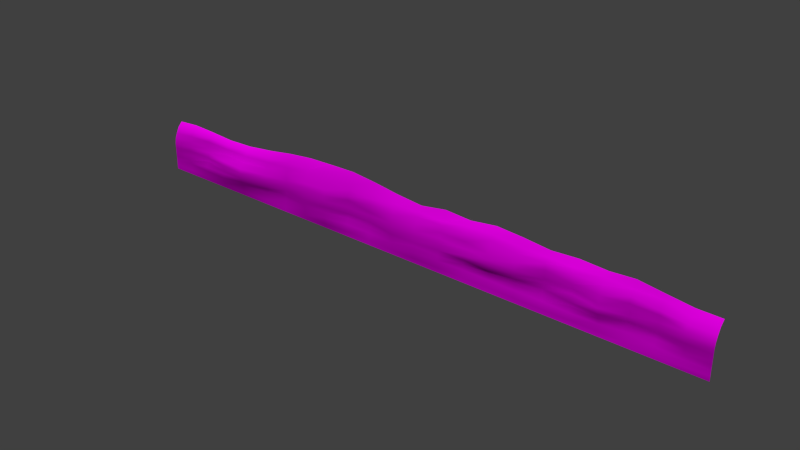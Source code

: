 # Source: architecture_divider_lower_earth_2.blend  (saved by Blender 2.70.0; exported with 4.5.12 LTS)
import bpy
from mathutils import Matrix  # noqa: F401  (used for matrix-valued properties, if any)

bpy.ops.wm.read_factory_settings(use_empty=True)
scene = bpy.context.scene
scene.name = 'Scene'

# ---- collections
col_collection_1 = bpy.data.collections.new('Collection 1'); scene.collection.children.link(col_collection_1)

# ---- images (referenced by path relative to the original .blend; pixels are not part of the script)
import os
ASSET_DIR = os.environ.get("B2B_ASSET_DIR", "")  # directory of the original .blend (textures are referenced by path, not embedded)
HERE = os.path.dirname(os.path.abspath(__file__))  # packed textures are extracted next to this script under _unpacked/

def load_image(name, relpath, width, height, colorspace="sRGB"):
    """Load a texture the original file referenced (path relative to the .blend, or extracted next to this script)."""
    p = next((c for c in (os.path.join(HERE, relpath), os.path.join(ASSET_DIR, relpath)) if relpath and os.path.exists(c)), "")
    if p:
        img = bpy.data.images.load(p, check_existing=True)
        img.name = name
    else:  # same state as the original file: an image datablock whose file is absent (Cycles renders it pink)
        img = bpy.data.images.new(name, width, height)
        img.source = "FILE"
        img.filepath = "//" + (relpath or name)
    img.colorspace_settings.name = colorspace
    return img
img_divider_stone_1_normal_jpg = load_image('divider_stone_1_normal.jpg', 'Texturen/divider_stone_1_normal.jpg', 1024, 1024, 'sRGB')
img_divider_stone_1_diffuse_jpg = load_image('divider_stone_1_diffuse.jpg', 'Texturen/divider_stone_1_diffuse.jpg', 1024, 1024, 'sRGB')

# ---- materials (node trees are filled in below, after node groups)
mat_architecture_divider_lower_earth_2_stone_1 = bpy.data.materials.new('architecture_divider_lower_earth_2_stone_1')
mat_architecture_divider_lower_earth_2_stone_1.alpha_threshold = 0.0
mat_architecture_divider_lower_earth_2_stone_1.roughness = 0.5
mat_architecture_divider_lower_earth_2_stone_1.line_color = (0.0, 0.0, 0.0, 1.0)

# ---- material node trees
mat_architecture_divider_lower_earth_2_stone_1.use_nodes = True; mat_architecture_divider_lower_earth_2_stone_1.node_tree.nodes.clear()
_N = mat_architecture_divider_lower_earth_2_stone_1.node_tree.nodes; _L = mat_architecture_divider_lower_earth_2_stone_1.node_tree.links
n0 = _N.new('ShaderNodeOutputMaterial'); n0.name = 'Material Output'; n0.location = (300, 300)
n1 = _N.new('ShaderNodeBsdfDiffuse'); n1.name = 'Diffuse BSDF'; n1.location = (10, 300)
n2 = _N.new('ShaderNodeTexCoord'); n2.name = 'Texture Coordinate'; n2.location = (-830, 308)
n3 = _N.new('ShaderNodeTexImage'); n3.name = 'Image Texture.001'; n3.location = (-574, 66)
n3.width = 140
n3.image = img_divider_stone_1_normal_jpg
n4 = _N.new('ShaderNodeNormalMap'); n4.name = 'Normal Map'; n4.location = (-332, 70)
n5 = _N.new('ShaderNodeTexImage'); n5.name = 'Image Texture'; n5.location = (-560, 285)
n5.width = 140
n5.image = img_divider_stone_1_diffuse_jpg
_L.new(n1.outputs[0], n0.inputs[0])
_L.new(n2.outputs[2], n5.inputs[0])
_L.new(n2.outputs[2], n3.inputs[0])
_L.new(n5.outputs[0], n1.inputs[0])
_L.new(n4.outputs[0], n1.inputs[2])
_L.new(n3.outputs[0], n4.inputs[1])
n0.is_active_output = True

# ---- world
world_world = bpy.data.worlds.new('World'); scene.world = world_world
world_world.color = (0.05088, 0.05088, 0.05088)
world_world.use_sun_shadow = False
world_world.sun_shadow_jitter_overblur = 0.0
world_world.cycles.sampling_method = 'MANUAL'
world_world.cycles.sample_map_resolution = 256

# ---- meshes
me_plane_004 = bpy.data.meshes.new('Plane.004')
me_plane_004.from_pydata([(-31.5, -0.2875, -2.229), (31.5, -0.2875, -2.229), (-31.5, 0.8125, 1.971), (31.5, 0.8125, 1.971), (-31.5, -0.2875, -0.2288), (21.39, -0.2782, -2.011), (31.5, -0.2875, -0.2288), (21.39, 0.8125, 2.504), (21.39, -0.5541, 0.04824), (-31.5, -0.2875, -1.229), (26.51, -0.1804, -2.063), (31.5, 0.01249, 0.8712), (-26.42, 0.8125, 2.039), (-31.5, 0.01249, 0.8712), (-26.52, -0.2919, -2.132), (31.5, -0.2875, -1.229), (26.53, 0.8125, 2.316), (21.37, 0.1231, 1.45), (21.39, -0.5792, -0.9338), (-26.42, -0.01238, -0.05209), (26.53, 0.03851, 0.02662), (26.51, 0.06112, 1.117), (-26.55, 0.1676, 1.118), (-26.42, -0.1032, -1.04), (26.53, 0.09125, -0.9901), (-31.5, -0.2875, -1.729), (28.96, -0.1332, -2.326), (31.5, 0.3125, 1.471), (-29.04, 0.8125, 2.148), (-31.5, 0.3125, 1.471), (-29.1, -0.2063, -2.064), (31.5, -0.2875, -1.729), (29.09, 0.8125, 1.996), (21.39, 0.3533, 2.086), (21.39, -0.2893, -1.496), (-29.04, -0.2875, -0.01099), (23.9, 0.192, 0.1459), (-31.5, -0.2875, -0.7288), (23.81, -0.06128, -1.917), (31.5, -0.1875, 0.3712), (-23.69, 0.8152, 1.86), (-31.5, -0.1875, 0.3712), (-23.63, -0.6229, -1.962), (31.5, -0.2875, -0.7288), (23.9, 0.8125, 2.672), (21.39, -0.397, 0.7338), (21.39, -0.6156, -0.3462), (-23.69, -0.4542, -0.1045), (28.93, -0.2884, -0.1578), (26.53, 0.5445, 1.871), (26.59, 0.1049, 0.6616), (23.95, 0.08025, 1.409), (29.01, 0.002228, 0.8523), (-26.13, 0.2822, 1.574), (-26.42, 0.01602, 0.453), (-29.04, -0.02442, 1.114), (-23.53, 0.1145, 1.071), (-26.42, -0.2242, -0.5124), (-26.38, -0.4934, -1.513), (-29.07, -0.2779, -1.026), (-23.53, -0.5416, -1.165), (26.53, -0.1276, -0.4971), (26.53, -0.02229, -1.506), (23.9, 0.02613, -0.9736), (29.09, -0.2042, -1.229), (29.09, 0.3348, 1.359), (-23.58, 0.2712, 1.438), (-23.59, -0.5452, -0.5286), (29.09, -0.2602, -0.7288), (23.9, 0.4731, 1.818), (23.9, 0.03977, 0.7543), (28.95, -0.2864, 0.3664), (-28.9, 0.1207, 1.628), (-29.04, -0.1162, 0.5399), (-23.69, 0.03844, 0.4386), (-29.04, -0.2819, -0.5108), (-29.17, -0.256, -1.593), (-23.69, -0.4822, -1.556), (23.9, 0.07069, -0.4826), (23.9, 0.04745, -1.476), (29.09, -0.227, -1.729), (-31.5, -0.2875, -2.729), (31.5, -0.2875, -2.729), (21.3, -0.2223, -2.775), (26.53, -0.2313, -2.729), (-26.42, -0.3452, -2.729), (29.17, -0.3152, -2.772), (-29.04, -0.2875, -2.729), (23.9, -0.2615, -2.729), (-23.69, -0.3473, -2.729), (-31.5, -0.2875, -3.229), (31.5, -0.2875, -3.229), (21.39, -0.2875, -3.229), (26.53, -0.2875, -3.229), (-26.42, -0.2875, -3.229), (29.09, -0.2875, -3.229), (-29.04, -0.2875, -3.229), (23.9, -0.2875, -3.229), (-23.69, -0.2875, -3.229), (-0.8963, 0.8125, 2.555), (-0.8669, -0.2541, -1.985), (-0.8963, -0.2873, 0.01511), (-0.8291, 0.07869, 1.324), (-0.8189, -0.3639, -1.052), (-0.8429, 0.3257, 1.752), (-0.8499, -0.3294, -0.39), (-0.8963, -0.07644, 0.7651), (-0.8963, -0.3158, -1.504), (-0.9427, -0.286, -2.752), (-0.9, -0.2875, -3.229), (10.25, 0.8125, 2.945), (10.26, -0.2239, -1.985), (10.25, -0.4553, 0.1016), (10.27, 0.08461, 1.78), (10.29, -0.5265, -0.9418), (10.18, -0.2201, -2.763), (10.25, -0.2875, -3.229), (10.27, 0.2985, 2.285), (10.27, -0.4729, -0.3336), (10.25, -0.3807, 0.6509), (10.25, -0.05431, -1.44), (-11.96, 0.2721, 2.072), (-11.97, -0.5211, -0.1301), (-12.04, -0.3726, 0.806), (-12.04, -0.4828, -1.431), (-12.04, 0.8125, 3.081), (-12.0, -0.3505, -1.96), (-12.04, -0.4546, 0.3775), (-11.93, 0.05338, 1.635), (-11.92, -0.5366, -0.928), (-12.06, -0.3324, -2.74), (-12.04, -0.2875, -3.229), (-17.52, 0.3096, 1.686), (-17.53, -0.3656, -0.4659), (-17.61, -0.0622, 0.6734), (-17.61, -0.3149, -1.507), (-17.61, 0.8125, 2.338), (-17.56, -0.1659, -1.966), (-17.61, -0.2868, -0.01019), (-17.48, 0.1775, 1.296), (-17.48, -0.3715, -1.09), (-17.62, -0.2631, -2.735), (-17.61, -0.2875, -3.229), (-6.401, 0.3121, 2.09), (-6.41, -0.06659, -0.2005), (-6.468, -0.03551, 0.9604), (-6.468, -0.04063, -1.392), (-6.468, 0.8125, 3.229), (-6.431, -0.2444, -1.96), (-6.468, -0.01228, 0.5296), (-6.379, 0.1755, 1.584), (-6.371, -0.09157, -0.8768), (-6.503, -0.2382, -2.746), (-6.47, -0.2875, -3.229), (4.676, 0.8125, 2.74), (4.698, -0.3383, -1.984), (4.676, -0.06517, 0.1904), (4.721, 0.1513, 1.442), (4.734, -0.2538, -0.9468), (4.618, -0.2902, -2.758), (4.68, -0.2875, -3.229), (4.716, 0.3867, 1.714), (4.71, -0.08719, -0.3525), (4.676, 0.1221, 0.7156), (4.676, -0.2972, -1.508), (15.82, 0.8125, 2.483), (15.83, -0.1873, -2.004), (15.82, 0.002907, 0.02492), (15.82, 0.08236, 1.511), (15.84, 0.05031, -0.9644), (15.74, -0.2617, -2.769), (15.82, -0.2875, -3.229), (15.83, 0.4085, 1.981), (15.83, 0.1915, -0.4449), (15.82, 0.07662, 0.8876), (15.82, -0.02616, -1.499), (13.03, 0.8125, 2.765), (13.04, -0.2481, -1.984), (13.03, -0.4526, 0.149), (13.05, 0.07078, 1.451), (13.06, -0.2419, -0.8835), (12.96, -0.2582, -2.766), (13.03, -0.2875, -3.229), (13.05, 0.3781, 1.991), (13.05, -0.4595, -0.3888), (13.03, -0.2068, 0.701), (13.03, -0.09215, -1.446), (18.61, 0.8125, 2.655), (18.61, -0.3268, -1.99), (18.61, 0.07868, 0.105), (18.6, 0.007345, 1.537), (18.61, -0.3088, -0.9901), (18.52, -0.2416, -2.772), (18.61, -0.2875, -3.229), (18.61, 0.3796, 1.914), (18.61, -0.05756, -0.3669), (18.61, -0.05315, 0.6347), (18.61, -0.04332, -1.494), (7.461, 0.7724, 2.6), (7.48, -0.1897, -1.983), (7.461, -0.1898, 0.1431), (7.496, -0.1037, 1.581), (7.51, -0.259, -0.9268), (7.398, -0.2671, -2.761), (7.46, -0.2875, -3.229), (7.495, 0.3109, 2.176), (7.49, -0.4681, -0.378), (7.461, -0.1003, 0.8587), (7.461, -0.141, -1.443), (1.89, 0.8125, 2.294), (1.915, -0.4966, -1.988), (1.89, -0.28, 0.1016), (1.946, 0.1868, 1.379), (1.957, -0.3586, -1.047), (1.837, -0.2873, -2.755), (1.89, -0.2875, -3.229), (1.936, 0.3783, 1.775), (1.93, -0.3221, -0.4356), (1.89, -0.09044, 0.6869), (1.89, -0.3159, -1.497), (-3.622, 0.3029, 1.994), (-3.63, -0.06056, -0.1962), (-3.682, -0.1683, 0.9658), (-3.682, -0.04078, -1.471), (-3.682, 0.8125, 2.941), (-3.649, -0.216, -1.955), (-3.682, -0.01236, 0.1624), (-3.604, 0.1002, 1.519), (-3.595, -0.09031, -0.87), (-3.723, -0.2598, -2.749), (-3.68, -0.2875, -3.229), (-9.181, 0.2948, 2.585), (-9.19, -0.5151, -0.2057), (-9.254, -0.309, 0.917), (-9.254, -0.483, -1.427), (-9.254, 0.8125, 3.169), (-9.214, -0.6131, -1.974), (-9.254, -0.4547, 0.3197), (-9.154, 0.08786, 1.657), (-9.148, -0.5353, -0.8354), (-9.283, -0.3953, -2.743), (-9.25, -0.2875, -3.229), (-14.74, 0.3103, 2.065), (-14.75, -0.08468, -0.2554), (-14.83, 0.07093, 0.7717), (-14.83, -0.04019, -1.464), (-14.83, 0.8125, 2.776), (-14.78, -0.1804, -1.966), (-14.83, -0.01201, 0.1071), (-14.7, 0.2097, 1.448), (-14.7, -0.09536, -0.9443), (-14.84, -0.2387, -2.737), (-14.83, -0.2875, -3.229), (-20.69, 0.285, 1.533), (-20.7, -0.8141, -0.5243), (-20.79, -0.2228, 0.447), (-20.79, -0.7572, -1.513), (-20.79, 0.8098, 1.959), (-20.73, -0.4702, -1.965), (-20.79, -0.7292, -0.0522), (-20.64, 0.02337, 1.116), (-20.64, -0.8152, -1.108), (-20.8, -0.3823, -2.732), (-20.79, -0.2875, -3.229)], [], [(65, 27, 3, 32), (194, 33, 7, 187), (195, 46, 8, 189), (68, 43, 6, 48), (69, 49, 16, 44), (70, 50, 21, 51), (71, 39, 11, 52), (72, 53, 12, 28), (73, 54, 22, 55), (196, 45, 17, 190), (75, 57, 19, 35), (76, 58, 23, 59), (197, 34, 18, 191), (78, 61, 20, 36), (79, 62, 24, 63), (80, 31, 15, 64), (49, 65, 32, 16), (21, 52, 65, 49), (52, 11, 27, 65), (53, 66, 40, 12), (22, 56, 66, 53), (190, 17, 33, 194), (57, 67, 47, 19), (23, 60, 67, 57), (191, 18, 46, 195), (61, 68, 48, 20), (24, 64, 68, 61), (64, 15, 43, 68), (33, 69, 44, 7), (17, 51, 69, 33), (51, 21, 49, 69), (45, 70, 51, 17), (8, 36, 70, 45), (36, 20, 50, 70), (50, 71, 52, 21), (20, 48, 71, 50), (48, 6, 39, 71), (29, 72, 28, 2), (13, 55, 72, 29), (55, 22, 53, 72), (41, 73, 55, 13), (4, 35, 73, 41), (35, 19, 54, 73), (54, 74, 56, 22), (19, 47, 74, 54), (189, 8, 45, 196), (37, 75, 35, 4), (9, 59, 75, 37), (59, 23, 57, 75), (25, 76, 59, 9), (0, 30, 76, 25), (30, 14, 58, 76), (58, 77, 60, 23), (14, 42, 77, 58), (188, 5, 34, 197), (46, 78, 36, 8), (18, 63, 78, 46), (63, 24, 61, 78), (34, 79, 63, 18), (5, 38, 79, 34), (38, 10, 62, 79), (62, 80, 64, 24), (10, 26, 80, 62), (26, 1, 31, 80), (42, 14, 85, 89), (10, 38, 88, 84), (14, 30, 87, 85), (26, 10, 84, 86), (258, 42, 89, 262), (38, 5, 83, 88), (30, 0, 81, 87), (1, 26, 86, 82), (89, 85, 94, 98), (84, 88, 97, 93), (85, 87, 96, 94), (86, 84, 93, 95), (262, 89, 98, 263), (88, 83, 92, 97), (87, 81, 90, 96), (82, 86, 95, 91), (220, 104, 99, 224), (221, 105, 101, 226), (222, 106, 102, 227), (223, 107, 103, 228), (227, 102, 104, 220), (228, 103, 105, 221), (226, 101, 106, 222), (225, 100, 107, 223), (210, 100, 108, 214), (214, 108, 109, 215), (205, 117, 110, 198), (206, 118, 112, 200), (207, 119, 113, 201), (208, 120, 114, 202), (201, 113, 117, 205), (202, 114, 118, 206), (200, 112, 119, 207), (199, 111, 120, 208), (177, 111, 115, 181), (181, 115, 116, 182), (236, 126, 130, 240), (240, 130, 131, 241), (242, 121, 125, 246), (243, 122, 127, 248), (244, 123, 128, 249), (245, 124, 129, 250), (249, 128, 121, 242), (250, 129, 122, 243), (248, 127, 123, 244), (247, 126, 124, 245), (247, 137, 141, 251), (251, 141, 142, 252), (253, 132, 136, 257), (254, 133, 138, 259), (255, 134, 139, 260), (256, 135, 140, 261), (260, 139, 132, 253), (261, 140, 133, 254), (259, 138, 134, 255), (258, 137, 135, 256), (231, 143, 147, 235), (232, 144, 149, 237), (233, 145, 150, 238), (234, 146, 151, 239), (238, 150, 143, 231), (239, 151, 144, 232), (237, 149, 145, 233), (236, 148, 146, 234), (225, 148, 152, 229), (229, 152, 153, 230), (199, 155, 159, 203), (203, 159, 160, 204), (216, 161, 154, 209), (217, 162, 156, 211), (218, 163, 157, 212), (219, 164, 158, 213), (212, 157, 161, 216), (213, 158, 162, 217), (211, 156, 163, 218), (210, 155, 164, 219), (183, 172, 165, 176), (184, 173, 167, 178), (185, 174, 168, 179), (186, 175, 169, 180), (179, 168, 172, 183), (180, 169, 173, 184), (178, 167, 174, 185), (177, 166, 175, 186), (188, 166, 170, 192), (192, 170, 171, 193), (166, 177, 181, 170), (170, 181, 182, 171), (117, 183, 176, 110), (118, 184, 178, 112), (119, 185, 179, 113), (120, 186, 180, 114), (113, 179, 183, 117), (114, 180, 184, 118), (112, 178, 185, 119), (111, 177, 186, 120), (172, 194, 187, 165), (173, 195, 189, 167), (174, 196, 190, 168), (175, 197, 191, 169), (168, 190, 194, 172), (169, 191, 195, 173), (167, 189, 196, 174), (166, 188, 197, 175), (5, 188, 192, 83), (83, 192, 193, 92), (161, 205, 198, 154), (162, 206, 200, 156), (163, 207, 201, 157), (164, 208, 202, 158), (157, 201, 205, 161), (158, 202, 206, 162), (156, 200, 207, 163), (155, 199, 208, 164), (111, 199, 203, 115), (115, 203, 204, 116), (155, 210, 214, 159), (159, 214, 215, 160), (104, 216, 209, 99), (105, 217, 211, 101), (106, 218, 212, 102), (107, 219, 213, 103), (102, 212, 216, 104), (103, 213, 217, 105), (101, 211, 218, 106), (100, 210, 219, 107), (143, 220, 224, 147), (144, 221, 226, 149), (145, 222, 227, 150), (146, 223, 228, 151), (150, 227, 220, 143), (151, 228, 221, 144), (149, 226, 222, 145), (148, 225, 223, 146), (100, 225, 229, 108), (108, 229, 230, 109), (148, 236, 240, 152), (152, 240, 241, 153), (121, 231, 235, 125), (122, 232, 237, 127), (123, 233, 238, 128), (124, 234, 239, 129), (128, 238, 231, 121), (129, 239, 232, 122), (127, 237, 233, 123), (126, 236, 234, 124), (132, 242, 246, 136), (133, 243, 248, 138), (134, 244, 249, 139), (135, 245, 250, 140), (139, 249, 242, 132), (140, 250, 243, 133), (138, 248, 244, 134), (137, 247, 245, 135), (126, 247, 251, 130), (130, 251, 252, 131), (137, 258, 262, 141), (141, 262, 263, 142), (66, 253, 257, 40), (67, 254, 259, 47), (74, 255, 260, 56), (77, 256, 261, 60), (56, 260, 253, 66), (60, 261, 254, 67), (47, 259, 255, 74), (42, 258, 256, 77)])
me_plane_004.polygons.foreach_set('use_smooth', [True] * 230)
_uv = me_plane_004.uv_layers.new(name='UVMap')
_uv.uv.foreach_set('vector', [4.435, 0.6271, 4.611, 0.6309, 4.611, 0.6822, 4.436, 0.6849, 3.671, 0.6745, 3.874, 0.6824, 3.874, 0.7277, 3.67, 0.7373, 3.669, 0.4966, 3.87, 0.4921, 3.871, 0.5202, 3.668, 0.5316, 4.434, 0.4635, 4.609, 0.4625, 4.609, 0.4988, 4.424, 0.5048, 4.058, 0.6653, 4.25, 0.668, 4.25, 0.7058, 4.058, 0.7325, 4.056, 0.5763, 4.254, 0.5695, 4.248, 0.6025, 4.06, 0.6241, 4.426, 0.5424, 4.609, 0.5434, 4.61, 0.5823, 4.429, 0.5832, 0.193, 0.6372, 0.394, 0.6434, 0.3728, 0.6952, 0.1814, 0.6995, 0.185, 0.5563, 0.3762, 0.5584, 0.3646, 0.6079, 0.1841, 0.5985, 3.67, 0.5709, 3.872, 0.5699, 3.872, 0.633, 3.669, 0.6362, 0.1866, 0.4779, 0.3784, 0.4845, 0.3777, 0.5215, 0.1857, 0.5142, 0.1771, 0.3978, 0.3814, 0.4017, 0.3783, 0.4455, 0.1845, 0.4396, 3.669, 0.408, 3.872, 0.4053, 3.871, 0.4508, 3.672, 0.4483, 4.057, 0.4838, 4.249, 0.4832, 4.249, 0.5231, 4.057, 0.5304, 4.057, 0.4107, 4.249, 0.4063, 4.248, 0.4445, 4.057, 0.4474, 4.434, 0.3907, 4.609, 0.3899, 4.609, 0.4263, 4.434, 0.4269, 4.25, 0.668, 4.435, 0.6271, 4.436, 0.6849, 4.25, 0.7058, 4.248, 0.6025, 4.429, 0.5832, 4.435, 0.6271, 4.25, 0.668, 4.429, 0.5832, 4.61, 0.5823, 4.611, 0.6309, 4.435, 0.6271, 0.394, 0.6434, 0.5819, 0.6391, 0.573, 0.6894, 0.3728, 0.6952, 0.3646, 0.6079, 0.5861, 0.61, 0.5819, 0.6391, 0.394, 0.6434, 3.669, 0.6362, 3.872, 0.633, 3.874, 0.6824, 3.671, 0.6745, 0.3784, 0.4845, 0.585, 0.479, 0.578, 0.5104, 0.3777, 0.5215, 0.3783, 0.4455, 0.5889, 0.4323, 0.585, 0.479, 0.3784, 0.4845, 3.672, 0.4483, 3.871, 0.4508, 3.87, 0.4921, 3.669, 0.4966, 4.249, 0.4832, 4.434, 0.4635, 4.424, 0.5048, 4.249, 0.5231, 4.248, 0.4445, 4.434, 0.4269, 4.434, 0.4635, 4.249, 0.4832, 4.434, 0.4269, 4.609, 0.4263, 4.609, 0.4625, 4.434, 0.4635, 3.874, 0.6824, 4.058, 0.6653, 4.058, 0.7325, 3.874, 0.7277, 3.872, 0.633, 4.06, 0.6241, 4.058, 0.6653, 3.874, 0.6824, 4.06, 0.6241, 4.248, 0.6025, 4.25, 0.668, 4.058, 0.6653, 3.872, 0.5699, 4.056, 0.5763, 4.06, 0.6241, 3.872, 0.633, 3.871, 0.5202, 4.057, 0.5304, 4.056, 0.5763, 3.872, 0.5699, 4.057, 0.5304, 4.249, 0.5231, 4.254, 0.5695, 4.056, 0.5763, 4.254, 0.5695, 4.426, 0.5424, 4.429, 0.5832, 4.248, 0.6025, 4.249, 0.5231, 4.424, 0.5048, 4.426, 0.5424, 4.254, 0.5695, 4.424, 0.5048, 4.609, 0.4988, 4.609, 0.5434, 4.426, 0.5424, 0.004226, 0.6295, 0.193, 0.6372, 0.1814, 0.6995, 0.001589, 0.6812, 0.005135, 0.5805, 0.1841, 0.5985, 0.193, 0.6372, 0.004226, 0.6295, 0.1841, 0.5985, 0.3646, 0.6079, 0.394, 0.6434, 0.193, 0.6372, 0.005517, 0.5412, 0.185, 0.5563, 0.1841, 0.5985, 0.005135, 0.5805, 0.005945, 0.4968, 0.1857, 0.5142, 0.185, 0.5563, 0.005517, 0.5412, 0.1857, 0.5142, 0.3777, 0.5215, 0.3762, 0.5584, 0.185, 0.5563, 0.3762, 0.5584, 0.5749, 0.5635, 0.5861, 0.61, 0.3646, 0.6079, 0.3777, 0.5215, 0.578, 0.5104, 0.5749, 0.5635, 0.3762, 0.5584, 3.668, 0.5316, 3.871, 0.5202, 3.872, 0.5699, 3.67, 0.5709, 0.006225, 0.4603, 0.1866, 0.4779, 0.1857, 0.5142, 0.005945, 0.4968, 0.006406, 0.424, 0.1845, 0.4396, 0.1866, 0.4779, 0.006225, 0.4603, 0.1845, 0.4396, 0.3783, 0.4455, 0.3784, 0.4845, 0.1866, 0.4779, 0.006464, 0.3876, 0.1771, 0.3978, 0.1845, 0.4396, 0.006406, 0.424, 0.00647, 0.3511, 0.1824, 0.363, 0.1771, 0.3978, 0.006464, 0.3876, 0.1824, 0.363, 0.3703, 0.3549, 0.3814, 0.4017, 0.1771, 0.3978, 0.3814, 0.4017, 0.5763, 0.4035, 0.5889, 0.4323, 0.3783, 0.4455, 0.3703, 0.3549, 0.5817, 0.3723, 0.5763, 0.4035, 0.3814, 0.4017, 3.67, 0.3672, 3.872, 0.3677, 3.872, 0.4053, 3.669, 0.408, 3.87, 0.4921, 4.057, 0.4838, 4.057, 0.5304, 3.871, 0.5202, 3.871, 0.4508, 4.057, 0.4474, 4.057, 0.4838, 3.87, 0.4921, 4.057, 0.4474, 4.248, 0.4445, 4.249, 0.4832, 4.057, 0.4838, 3.872, 0.4053, 4.057, 0.4107, 4.057, 0.4474, 3.871, 0.4508, 3.872, 0.3677, 4.051, 0.3778, 4.057, 0.4107, 3.872, 0.4053, 4.051, 0.3778, 4.247, 0.3643, 4.249, 0.4063, 4.057, 0.4107, 4.249, 0.4063, 4.434, 0.3907, 4.434, 0.4269, 4.248, 0.4445, 4.247, 0.3643, 4.424, 0.3472, 4.434, 0.3907, 4.249, 0.4063, 4.424, 0.3472, 4.609, 0.3536, 4.609, 0.3899, 4.434, 0.3907, 0.5817, 0.3723, 0.3703, 0.3549, 0.3776, 0.3115, 0.5767, 0.3126, 4.247, 0.3643, 4.051, 0.3778, 4.057, 0.3164, 4.249, 0.3158, 0.3703, 0.3549, 0.1824, 0.363, 0.1864, 0.3138, 0.3776, 0.3115, 4.424, 0.3472, 4.247, 0.3643, 4.249, 0.3158, 4.44, 0.3126, 0.7922, 0.3685, 0.5817, 0.3723, 0.5767, 0.3126, 0.7881, 0.3127, 4.051, 0.3778, 3.872, 0.3677, 3.866, 0.3115, 4.057, 0.3164, 0.1824, 0.363, 0.00647, 0.3511, 0.006407, 0.3146, 0.1864, 0.3138, 4.609, 0.3536, 4.424, 0.3472, 4.44, 0.3126, 4.609, 0.3173, 0.5767, 0.3126, 0.3776, 0.3115, 0.3774, 0.2747, 0.5769, 0.276, 4.249, 0.3158, 4.057, 0.3164, 4.057, 0.2798, 4.249, 0.2793, 0.3776, 0.3115, 0.1864, 0.3138, 0.1861, 0.2773, 0.3774, 0.2747, 4.44, 0.3126, 4.249, 0.3158, 4.249, 0.2793, 4.434, 0.2794, 0.7881, 0.3127, 0.5767, 0.3126, 0.5769, 0.276, 0.7891, 0.2757, 4.057, 0.3164, 3.866, 0.3115, 3.873, 0.278, 4.057, 0.2798, 0.1864, 0.3138, 0.006407, 0.3146, 0.00625, 0.2781, 0.1861, 0.2773, 4.609, 0.3173, 4.44, 0.3126, 4.434, 0.2794, 4.609, 0.281, 2.043, 0.676, 2.246, 0.6595, 2.242, 0.7283, 2.039, 0.7544, 2.043, 0.5085, 2.246, 0.4939, 2.243, 0.5236, 2.039, 0.5348, 2.038, 0.594, 2.242, 0.5809, 2.247, 0.6234, 2.044, 0.6384, 2.038, 0.4157, 2.243, 0.4123, 2.249, 0.4455, 2.045, 0.4594, 2.044, 0.6384, 2.247, 0.6234, 2.246, 0.6595, 2.043, 0.676, 2.045, 0.4594, 2.249, 0.4455, 2.246, 0.4939, 2.043, 0.5085, 2.039, 0.5348, 2.243, 0.5236, 2.242, 0.5809, 2.038, 0.594, 2.041, 0.3784, 2.245, 0.3769, 2.243, 0.4123, 2.038, 0.4157, 2.448, 0.3759, 2.245, 0.3769, 2.239, 0.3208, 2.442, 0.3185, 2.442, 0.3185, 2.239, 0.3208, 2.243, 0.286, 2.446, 0.2837, 2.858, 0.6917, 3.059, 0.6995, 3.058, 0.7605, 2.854, 0.7374, 2.859, 0.493, 3.059, 0.4999, 3.057, 0.5314, 2.855, 0.5356, 2.855, 0.5877, 3.057, 0.5714, 3.059, 0.6596, 2.859, 0.6394, 2.856, 0.4121, 3.057, 0.4081, 3.061, 0.4565, 2.861, 0.4505, 2.859, 0.6394, 3.059, 0.6596, 3.059, 0.6995, 2.858, 0.6917, 2.861, 0.4505, 3.061, 0.4565, 3.059, 0.4999, 2.859, 0.493, 2.855, 0.5356, 3.057, 0.5314, 3.057, 0.5714, 2.855, 0.5877, 2.857, 0.3724, 3.058, 0.3673, 3.057, 0.4081, 2.856, 0.4121, 3.261, 0.3704, 3.058, 0.3673, 3.052, 0.3111, 3.255, 0.3129, 3.255, 0.3129, 3.052, 0.3111, 3.057, 0.2768, 3.261, 0.279, 1.635, 0.3753, 1.432, 0.3761, 1.427, 0.3192, 1.63, 0.3177, 1.63, 0.3177, 1.427, 0.3192, 1.429, 0.2834, 1.632, 0.2822, 1.231, 0.6785, 1.435, 0.6806, 1.428, 0.7644, 1.224, 0.7422, 1.23, 0.5046, 1.436, 0.5095, 1.431, 0.5463, 1.224, 0.5319, 1.225, 0.5815, 1.431, 0.5778, 1.438, 0.645, 1.234, 0.6326, 1.224, 0.4151, 1.43, 0.4156, 1.439, 0.452, 1.233, 0.4535, 1.234, 0.6326, 1.438, 0.645, 1.435, 0.6806, 1.231, 0.6785, 1.233, 0.4535, 1.439, 0.452, 1.436, 0.5095, 1.23, 0.5046, 1.224, 0.5319, 1.431, 0.5463, 1.431, 0.5778, 1.225, 0.5815, 1.228, 0.377, 1.432, 0.3761, 1.43, 0.4156, 1.224, 0.4151, 1.228, 0.377, 1.024, 0.3746, 1.02, 0.3178, 1.224, 0.3202, 1.224, 0.3202, 1.02, 0.3178, 1.022, 0.2816, 1.225, 0.2841, 0.7936, 0.6484, 1.027, 0.654, 1.02, 0.7145, 0.7856, 0.6978, 0.792, 0.4771, 1.023, 0.4872, 1.017, 0.5214, 0.7855, 0.5108, 0.7856, 0.5614, 1.018, 0.5745, 1.029, 0.6237, 0.7968, 0.6127, 0.7863, 0.4067, 1.019, 0.4098, 1.028, 0.4412, 0.7967, 0.436, 0.7968, 0.6127, 1.029, 0.6237, 1.027, 0.654, 0.7936, 0.6484, 0.7967, 0.436, 1.028, 0.4412, 1.023, 0.4872, 0.792, 0.4771, 0.7855, 0.5108, 1.017, 0.5214, 1.018, 0.5745, 0.7856, 0.5614, 0.7922, 0.3685, 1.024, 0.3746, 1.019, 0.4098, 0.7863, 0.4067, 1.637, 0.7161, 1.84, 0.6813, 1.835, 0.7727, 1.632, 0.7727, 1.636, 0.5046, 1.84, 0.5089, 1.835, 0.5626, 1.631, 0.5427, 1.631, 0.5871, 1.835, 0.5943, 1.842, 0.6429, 1.639, 0.6474, 1.632, 0.416, 1.836, 0.4215, 1.843, 0.4594, 1.639, 0.4593, 1.639, 0.6474, 1.842, 0.6429, 1.84, 0.6813, 1.637, 0.7161, 1.639, 0.4593, 1.843, 0.4594, 1.84, 0.5089, 1.636, 0.5046, 1.631, 0.5427, 1.835, 0.5626, 1.835, 0.5943, 1.631, 0.5871, 1.635, 0.3753, 1.838, 0.3773, 1.836, 0.4215, 1.632, 0.416, 2.041, 0.3784, 1.838, 0.3773, 1.833, 0.3194, 2.036, 0.3204, 2.036, 0.3204, 1.833, 0.3194, 1.836, 0.284, 2.039, 0.2853, 2.857, 0.3724, 2.652, 0.3765, 2.645, 0.3191, 2.849, 0.3154, 2.849, 0.3154, 2.645, 0.3191, 2.649, 0.2846, 2.853, 0.281, 2.45, 0.6625, 2.654, 0.661, 2.65, 0.7425, 2.446, 0.712, 2.449, 0.4914, 2.654, 0.4995, 2.651, 0.5397, 2.446, 0.5307, 2.446, 0.5755, 2.651, 0.5808, 2.655, 0.6345, 2.451, 0.6302, 2.446, 0.4138, 2.651, 0.4119, 2.656, 0.4536, 2.451, 0.4468, 2.451, 0.6302, 2.655, 0.6345, 2.654, 0.661, 2.45, 0.6625, 2.451, 0.4468, 2.656, 0.4536, 2.654, 0.4995, 2.449, 0.4914, 2.446, 0.5307, 2.651, 0.5397, 2.651, 0.5808, 2.446, 0.5755, 2.448, 0.3759, 2.652, 0.3765, 2.651, 0.4119, 2.446, 0.4138, 3.262, 0.6807, 3.467, 0.6785, 3.466, 0.7258, 3.262, 0.7459, 3.259, 0.4947, 3.467, 0.4886, 3.465, 0.5259, 3.257, 0.5332, 3.259, 0.5767, 3.465, 0.5899, 3.466, 0.6361, 3.261, 0.6352, 3.259, 0.4116, 3.466, 0.4095, 3.467, 0.4493, 3.261, 0.4547, 3.261, 0.6352, 3.466, 0.6361, 3.467, 0.6785, 3.262, 0.6807, 3.261, 0.4547, 3.467, 0.4493, 3.467, 0.4886, 3.259, 0.4947, 3.257, 0.5332, 3.465, 0.5259, 3.465, 0.5899, 3.259, 0.5767, 3.261, 0.3704, 3.466, 0.3702, 3.466, 0.4095, 3.259, 0.4116, 3.67, 0.3672, 3.466, 0.3702, 3.459, 0.3135, 3.663, 0.3102, 3.663, 0.3102, 3.459, 0.3135, 3.465, 0.2797, 3.669, 0.2766, 3.466, 0.3702, 3.261, 0.3704, 3.255, 0.3129, 3.459, 0.3135, 3.459, 0.3135, 3.255, 0.3129, 3.261, 0.279, 3.465, 0.2797, 3.059, 0.6995, 3.262, 0.6807, 3.262, 0.7459, 3.058, 0.7605, 3.059, 0.4999, 3.259, 0.4947, 3.257, 0.5332, 3.057, 0.5314, 3.057, 0.5714, 3.259, 0.5767, 3.261, 0.6352, 3.059, 0.6596, 3.057, 0.4081, 3.259, 0.4116, 3.261, 0.4547, 3.061, 0.4565, 3.059, 0.6596, 3.261, 0.6352, 3.262, 0.6807, 3.059, 0.6995, 3.061, 0.4565, 3.261, 0.4547, 3.259, 0.4947, 3.059, 0.4999, 3.057, 0.5314, 3.257, 0.5332, 3.259, 0.5767, 3.057, 0.5714, 3.058, 0.3673, 3.261, 0.3704, 3.259, 0.4116, 3.057, 0.4081, 3.467, 0.6785, 3.671, 0.6745, 3.67, 0.7373, 3.466, 0.7258, 3.467, 0.4886, 3.669, 0.4966, 3.668, 0.5316, 3.465, 0.5259, 3.465, 0.5899, 3.67, 0.5709, 3.669, 0.6362, 3.466, 0.6361, 3.466, 0.4095, 3.669, 0.408, 3.672, 0.4483, 3.467, 0.4493, 3.466, 0.6361, 3.669, 0.6362, 3.671, 0.6745, 3.467, 0.6785, 3.467, 0.4493, 3.672, 0.4483, 3.669, 0.4966, 3.467, 0.4886, 3.465, 0.5259, 3.668, 0.5316, 3.67, 0.5709, 3.465, 0.5899, 3.466, 0.3702, 3.67, 0.3672, 3.669, 0.408, 3.466, 0.4095, 3.872, 0.3677, 3.67, 0.3672, 3.663, 0.3102, 3.866, 0.3115, 3.866, 0.3115, 3.663, 0.3102, 3.669, 0.2766, 3.873, 0.278, 2.654, 0.661, 2.858, 0.6917, 2.854, 0.7374, 2.65, 0.7425, 2.654, 0.4995, 2.859, 0.493, 2.855, 0.5356, 2.651, 0.5397, 2.651, 0.5808, 2.855, 0.5877, 2.859, 0.6394, 2.655, 0.6345, 2.651, 0.4119, 2.856, 0.4121, 2.861, 0.4505, 2.656, 0.4536, 2.655, 0.6345, 2.859, 0.6394, 2.858, 0.6917, 2.654, 0.661, 2.656, 0.4536, 2.861, 0.4505, 2.859, 0.493, 2.654, 0.4995, 2.651, 0.5397, 2.855, 0.5356, 2.855, 0.5877, 2.651, 0.5808, 2.652, 0.3765, 2.857, 0.3724, 2.856, 0.4121, 2.651, 0.4119, 3.058, 0.3673, 2.857, 0.3724, 2.849, 0.3154, 3.052, 0.3111, 3.052, 0.3111, 2.849, 0.3154, 2.853, 0.281, 3.057, 0.2768, 2.652, 0.3765, 2.448, 0.3759, 2.442, 0.3185, 2.645, 0.3191, 2.645, 0.3191, 2.442, 0.3185, 2.446, 0.2837, 2.649, 0.2846, 2.246, 0.6595, 2.45, 0.6625, 2.446, 0.712, 2.242, 0.7283, 2.246, 0.4939, 2.449, 0.4914, 2.446, 0.5307, 2.243, 0.5236, 2.242, 0.5809, 2.446, 0.5755, 2.451, 0.6302, 2.247, 0.6234, 2.243, 0.4123, 2.446, 0.4138, 2.451, 0.4468, 2.249, 0.4455, 2.247, 0.6234, 2.451, 0.6302, 2.45, 0.6625, 2.246, 0.6595, 2.249, 0.4455, 2.451, 0.4468, 2.449, 0.4914, 2.246, 0.4939, 2.243, 0.5236, 2.446, 0.5307, 2.446, 0.5755, 2.242, 0.5809, 2.245, 0.3769, 2.448, 0.3759, 2.446, 0.4138, 2.243, 0.4123, 1.84, 0.6813, 2.043, 0.676, 2.039, 0.7544, 1.835, 0.7727, 1.84, 0.5089, 2.043, 0.5085, 2.039, 0.5348, 1.835, 0.5626, 1.835, 0.5943, 2.038, 0.594, 2.044, 0.6384, 1.842, 0.6429, 1.836, 0.4215, 2.038, 0.4157, 2.045, 0.4594, 1.843, 0.4594, 1.842, 0.6429, 2.044, 0.6384, 2.043, 0.676, 1.84, 0.6813, 1.843, 0.4594, 2.045, 0.4594, 2.043, 0.5085, 1.84, 0.5089, 1.835, 0.5626, 2.039, 0.5348, 2.038, 0.594, 1.835, 0.5943, 1.838, 0.3773, 2.041, 0.3784, 2.038, 0.4157, 1.836, 0.4215, 2.245, 0.3769, 2.041, 0.3784, 2.036, 0.3204, 2.239, 0.3208, 2.239, 0.3208, 2.036, 0.3204, 2.039, 0.2853, 2.243, 0.286, 1.838, 0.3773, 1.635, 0.3753, 1.63, 0.3177, 1.833, 0.3194, 1.833, 0.3194, 1.63, 0.3177, 1.632, 0.2822, 1.836, 0.284, 1.435, 0.6806, 1.637, 0.7161, 1.632, 0.7727, 1.428, 0.7644, 1.436, 0.5095, 1.636, 0.5046, 1.631, 0.5427, 1.431, 0.5463, 1.431, 0.5778, 1.631, 0.5871, 1.639, 0.6474, 1.438, 0.645, 1.43, 0.4156, 1.632, 0.416, 1.639, 0.4593, 1.439, 0.452, 1.438, 0.645, 1.639, 0.6474, 1.637, 0.7161, 1.435, 0.6806, 1.439, 0.452, 1.639, 0.4593, 1.636, 0.5046, 1.436, 0.5095, 1.431, 0.5463, 1.631, 0.5427, 1.631, 0.5871, 1.431, 0.5778, 1.432, 0.3761, 1.635, 0.3753, 1.632, 0.416, 1.43, 0.4156, 1.027, 0.654, 1.231, 0.6785, 1.224, 0.7422, 1.02, 0.7145, 1.023, 0.4872, 1.23, 0.5046, 1.224, 0.5319, 1.017, 0.5214, 1.018, 0.5745, 1.225, 0.5815, 1.234, 0.6326, 1.029, 0.6237, 1.019, 0.4098, 1.224, 0.4151, 1.233, 0.4535, 1.028, 0.4412, 1.029, 0.6237, 1.234, 0.6326, 1.231, 0.6785, 1.027, 0.654, 1.028, 0.4412, 1.233, 0.4535, 1.23, 0.5046, 1.023, 0.4872, 1.017, 0.5214, 1.224, 0.5319, 1.225, 0.5815, 1.018, 0.5745, 1.024, 0.3746, 1.228, 0.377, 1.224, 0.4151, 1.019, 0.4098, 1.432, 0.3761, 1.228, 0.377, 1.224, 0.3202, 1.427, 0.3192, 1.427, 0.3192, 1.224, 0.3202, 1.225, 0.2841, 1.429, 0.2834, 1.024, 0.3746, 0.7922, 0.3685, 0.7881, 0.3127, 1.02, 0.3178, 1.02, 0.3178, 0.7881, 0.3127, 0.7891, 0.2757, 1.022, 0.2816, 0.5819, 0.6391, 0.7936, 0.6484, 0.7856, 0.6978, 0.573, 0.6894, 0.585, 0.479, 0.792, 0.4771, 0.7855, 0.5108, 0.578, 0.5104, 0.5749, 0.5635, 0.7856, 0.5614, 0.7968, 0.6127, 0.5861, 0.61, 0.5763, 0.4035, 0.7863, 0.4067, 0.7967, 0.436, 0.5889, 0.4323, 0.5861, 0.61, 0.7968, 0.6127, 0.7936, 0.6484, 0.5819, 0.6391, 0.5889, 0.4323, 0.7967, 0.436, 0.792, 0.4771, 0.585, 0.479, 0.578, 0.5104, 0.7855, 0.5108, 0.7856, 0.5614, 0.5749, 0.5635, 0.5817, 0.3723, 0.7922, 0.3685, 0.7863, 0.4067, 0.5763, 0.4035])
me_plane_004.materials.append(mat_architecture_divider_lower_earth_2_stone_1)
me_plane_004.use_remesh_preserve_volume = False
me_plane_004.use_remesh_preserve_attributes = False
me_plane_004.use_mirror_vertex_groups = False
me_plane_004.update()

# ---- objects
ob_plane_002 = bpy.data.objects.new('Plane.002', me_plane_004)

# ---- transforms, parenting, visibility, modifiers, constraints
ob_plane_002.location = (76.5, 0.2875, 0.2288)
ob_plane_002.lineart.crease_threshold = 0.0

# ---- collection membership
col_collection_1.objects.link(ob_plane_002)

# ---- scene / render settings (as saved in the file)
scene.frame_start = 1; scene.frame_end = 250; scene.frame_set(1)
scene.render.engine = 'CYCLES'
scene.render.resolution_percentage = 50
scene.render.dither_intensity = 0.0
scene.cycles.use_denoising = False
scene.cycles.samples = 10
scene.cycles.sampling_pattern = 'TABULATED_SOBOL'
scene.cycles.light_sampling_threshold = 0.0
scene.cycles.use_adaptive_sampling = False
scene.cycles.use_light_tree = False
scene.cycles.blur_glossy = 0.0
scene.cycles.volume_bounces = 1
scene.cycles.pixel_filter_type = 'GAUSSIAN'
scene.cycles.sample_clamp_indirect = 0.0
scene.view_settings.view_transform = 'Standard'
bpy.context.view_layer.update()

# ---- added for rendering (the .blend has no active camera and no usable light): camera, sun
cam_auto = bpy.data.cameras.new('AutoCamera')
cam_auto.lens = 50.0
cam_auto.sensor_width = 36.0
cam_auto.clip_end = 1028.67
ob_auto_camera = bpy.data.objects.new('AutoCamera', cam_auto)
scene.collection.objects.link(ob_auto_camera)
ob_auto_camera.location = (135.114, -70.0493, 47.12)
ob_auto_camera.rotation_euler = (1.09748, -7.21219e-08, 0.694738)
scene.camera = ob_auto_camera
light_auto_sun = bpy.data.lights.new('AutoSun', 'SUN')
light_auto_sun.energy = 3.0
light_auto_sun.angle = 0.0523599
ob_auto_sun = bpy.data.objects.new('AutoSun', light_auto_sun)
scene.collection.objects.link(ob_auto_sun)
ob_auto_sun.rotation_euler = (0.872665, 0.174533, 0.523599)
bpy.context.view_layer.update()
